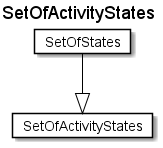

The diagram above was rendered by PlantUML. Its source (embedded in the PNG):
@startuml
Title SetOfActivityStates 

Card SetOfActivityStates #fff [
SetOfActivityStates
]
Card SetOfStates #fff [
SetOfStates
]
SetOfStates --|> SetOfActivityStates  #000 
@enduml